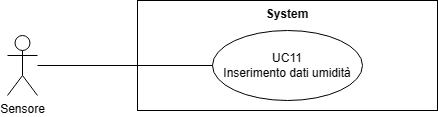

The diagram above was exported from draw.io. Its source (the exported page's mxGraphModel, read from the mxfile embedded in the PNG):
<mxGraphModel dx="21114" dy="543" grid="1" gridSize="10" guides="1" tooltips="1" connect="1" arrows="1" fold="1" page="1" pageScale="1" pageWidth="20000" pageHeight="20000" math="0" shadow="0">
  <root>
    <mxCell id="0" />
    <mxCell id="1" parent="0" />
    <mxCell id="2" value="System" style="shape=rect;html=1;verticalAlign=top;fontStyle=1;whiteSpace=wrap;align=center;" vertex="1" parent="1">
      <mxGeometry x="-19800" y="1810" width="300" height="110" as="geometry" />
    </mxCell>
    <mxCell id="3" value="Sensore" style="shape=umlActor;verticalLabelPosition=bottom;verticalAlign=top;html=1;outlineConnect=0;" vertex="1" parent="1">
      <mxGeometry x="-19930" y="1845" width="30" height="60" as="geometry" />
    </mxCell>
    <mxCell id="4" value="UC11&lt;br&gt;Inserimento dati umidità" style="ellipse;whiteSpace=wrap;html=1;" vertex="1" parent="1">
      <mxGeometry x="-19725" y="1840" width="150" height="70" as="geometry" />
    </mxCell>
    <mxCell id="5" value="" style="edgeStyle=none;html=1;endArrow=none;verticalAlign=bottom;rounded=0;" edge="1" source="3" target="4" parent="1">
      <mxGeometry width="160" relative="1" as="geometry">
        <mxPoint x="-19850" y="1920" as="sourcePoint" />
        <mxPoint x="-19690" y="1920" as="targetPoint" />
      </mxGeometry>
    </mxCell>
  </root>
</mxGraphModel>